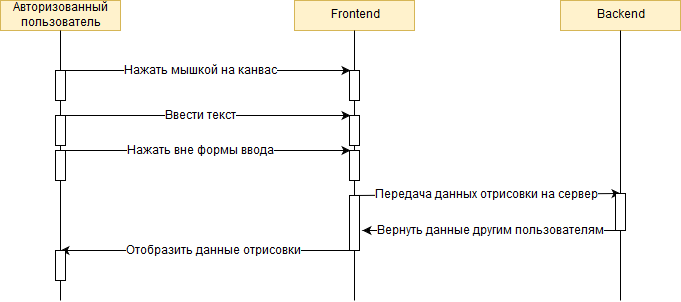

The diagram above was exported from draw.io. Its source (the exported page's mxGraphModel, read from the mxfile embedded in the PNG):
<mxGraphModel dx="903" dy="563" grid="1" gridSize="10" guides="1" tooltips="1" connect="1" arrows="1" fold="1" page="1" pageScale="1" pageWidth="827" pageHeight="1169" background="#ffffff" math="0" shadow="0">
  <root>
    <mxCell id="0" />
    <mxCell id="1" parent="0" />
    <mxCell id="2" value="Авторизованный&lt;br&gt;пользователь" style="rounded=0;whiteSpace=wrap;html=1;fillColor=#fff2cc;strokeColor=#d6b656;" vertex="1" parent="1">
      <mxGeometry x="60" y="70" width="120" height="30" as="geometry" />
    </mxCell>
    <mxCell id="3" value="Frontend" style="rounded=0;whiteSpace=wrap;html=1;fillColor=#fff2cc;strokeColor=#d6b656;" vertex="1" parent="1">
      <mxGeometry x="354" y="70" width="120" height="30" as="geometry" />
    </mxCell>
    <mxCell id="4" value="Backend" style="rounded=0;whiteSpace=wrap;html=1;fillColor=#fff2cc;strokeColor=#d6b656;" vertex="1" parent="1">
      <mxGeometry x="620" y="70" width="120" height="30" as="geometry" />
    </mxCell>
    <mxCell id="5" value="" style="endArrow=none;html=1;entryX=0.5;entryY=1;" edge="1" source="8" target="2" parent="1">
      <mxGeometry width="50" height="50" relative="1" as="geometry">
        <mxPoint x="120" y="430" as="sourcePoint" />
        <mxPoint x="110" y="120" as="targetPoint" />
      </mxGeometry>
    </mxCell>
    <mxCell id="6" value="" style="endArrow=none;html=1;entryX=0.5;entryY=1;" edge="1" source="22" parent="1">
      <mxGeometry width="50" height="50" relative="1" as="geometry">
        <mxPoint x="414" y="370" as="sourcePoint" />
        <mxPoint x="414" y="100" as="targetPoint" />
      </mxGeometry>
    </mxCell>
    <mxCell id="7" value="" style="endArrow=none;html=1;entryX=0.5;entryY=1;" edge="1" source="26" parent="1">
      <mxGeometry width="50" height="50" relative="1" as="geometry">
        <mxPoint x="680" y="370" as="sourcePoint" />
        <mxPoint x="680" y="100" as="targetPoint" />
      </mxGeometry>
    </mxCell>
    <mxCell id="8" value="" style="rounded=0;whiteSpace=wrap;html=1;" vertex="1" parent="1">
      <mxGeometry x="115" y="140" width="10" height="30" as="geometry" />
    </mxCell>
    <mxCell id="9" value="" style="endArrow=none;html=1;entryX=0.5;entryY=1;" edge="1" target="8" parent="1">
      <mxGeometry width="50" height="50" relative="1" as="geometry">
        <mxPoint x="120" y="370" as="sourcePoint" />
        <mxPoint x="120" y="100" as="targetPoint" />
      </mxGeometry>
    </mxCell>
    <mxCell id="10" value="" style="endArrow=classic;html=1;exitX=0.5;exitY=0;" edge="1" source="8" parent="1">
      <mxGeometry width="50" height="50" relative="1" as="geometry">
        <mxPoint x="230" y="220" as="sourcePoint" />
        <mxPoint x="410" y="140" as="targetPoint" />
      </mxGeometry>
    </mxCell>
    <mxCell id="11" value="Нажать мышкой на канвас" style="text;html=1;resizable=0;points=[];align=center;verticalAlign=middle;labelBackgroundColor=#ffffff;direction=south;" vertex="1" connectable="0" parent="10">
      <mxGeometry x="-0.3448" y="1" relative="1" as="geometry">
        <mxPoint x="45" y="1" as="offset" />
      </mxGeometry>
    </mxCell>
    <mxCell id="12" value="" style="rounded=0;whiteSpace=wrap;html=1;" vertex="1" parent="1">
      <mxGeometry x="409" y="140" width="10" height="30" as="geometry" />
    </mxCell>
    <mxCell id="13" value="" style="endArrow=none;html=1;entryX=0.5;entryY=1;" edge="1" target="12" parent="1">
      <mxGeometry width="50" height="50" relative="1" as="geometry">
        <mxPoint x="414" y="250" as="sourcePoint" />
        <mxPoint x="414" y="100" as="targetPoint" />
      </mxGeometry>
    </mxCell>
    <mxCell id="14" value="" style="rounded=0;whiteSpace=wrap;html=1;" vertex="1" parent="1">
      <mxGeometry x="115" y="185" width="10" height="30" as="geometry" />
    </mxCell>
    <mxCell id="15" value="" style="endArrow=classic;html=1;exitX=0.5;exitY=0;" edge="1" source="14" parent="1">
      <mxGeometry width="50" height="50" relative="1" as="geometry">
        <mxPoint x="230" y="265" as="sourcePoint" />
        <mxPoint x="410" y="185" as="targetPoint" />
      </mxGeometry>
    </mxCell>
    <mxCell id="16" value="Ввести текст" style="text;html=1;resizable=0;points=[];align=center;verticalAlign=middle;labelBackgroundColor=#ffffff;direction=south;" vertex="1" connectable="0" parent="15">
      <mxGeometry x="-0.3448" y="1" relative="1" as="geometry">
        <mxPoint x="45" y="1" as="offset" />
      </mxGeometry>
    </mxCell>
    <mxCell id="17" value="" style="rounded=0;whiteSpace=wrap;html=1;" vertex="1" parent="1">
      <mxGeometry x="409" y="185" width="10" height="30" as="geometry" />
    </mxCell>
    <mxCell id="18" value="" style="rounded=0;whiteSpace=wrap;html=1;" vertex="1" parent="1">
      <mxGeometry x="115" y="220" width="10" height="30" as="geometry" />
    </mxCell>
    <mxCell id="19" value="" style="endArrow=classic;html=1;exitX=0.5;exitY=0;" edge="1" source="18" parent="1">
      <mxGeometry width="50" height="50" relative="1" as="geometry">
        <mxPoint x="230" y="300" as="sourcePoint" />
        <mxPoint x="410" y="220" as="targetPoint" />
      </mxGeometry>
    </mxCell>
    <mxCell id="20" value="Нажать вне формы ввода" style="text;html=1;resizable=0;points=[];align=center;verticalAlign=middle;labelBackgroundColor=#ffffff;direction=south;" vertex="1" connectable="0" parent="19">
      <mxGeometry x="-0.3448" y="1" relative="1" as="geometry">
        <mxPoint x="45" y="1" as="offset" />
      </mxGeometry>
    </mxCell>
    <mxCell id="21" value="" style="rounded=0;whiteSpace=wrap;html=1;" vertex="1" parent="1">
      <mxGeometry x="409" y="220" width="10" height="30" as="geometry" />
    </mxCell>
    <mxCell id="22" value="" style="rounded=0;whiteSpace=wrap;html=1;" vertex="1" parent="1">
      <mxGeometry x="409" y="265" width="10" height="55" as="geometry" />
    </mxCell>
    <mxCell id="23" value="" style="endArrow=none;html=1;entryX=0.5;entryY=1;" edge="1" target="22" parent="1">
      <mxGeometry width="50" height="50" relative="1" as="geometry">
        <mxPoint x="414" y="370" as="sourcePoint" />
        <mxPoint x="414" y="100" as="targetPoint" />
      </mxGeometry>
    </mxCell>
    <mxCell id="24" value="" style="endArrow=classic;html=1;exitX=0.5;exitY=0;entryX=0.5;entryY=0;" edge="1" target="26" parent="1">
      <mxGeometry width="50" height="50" relative="1" as="geometry">
        <mxPoint x="414" y="265" as="sourcePoint" />
        <mxPoint x="670" y="263" as="targetPoint" />
      </mxGeometry>
    </mxCell>
    <mxCell id="25" value="Передача данных отрисовки на сервер" style="text;html=1;resizable=0;points=[];align=center;verticalAlign=middle;labelBackgroundColor=#ffffff;direction=south;" vertex="1" connectable="0" parent="24">
      <mxGeometry x="-0.3448" y="1" relative="1" as="geometry">
        <mxPoint x="45" y="1" as="offset" />
      </mxGeometry>
    </mxCell>
    <mxCell id="26" value="" style="rounded=0;whiteSpace=wrap;html=1;" vertex="1" parent="1">
      <mxGeometry x="675" y="263" width="10" height="37" as="geometry" />
    </mxCell>
    <mxCell id="27" value="" style="endArrow=none;html=1;entryX=0.5;entryY=1;" edge="1" target="26" parent="1">
      <mxGeometry width="50" height="50" relative="1" as="geometry">
        <mxPoint x="680" y="370" as="sourcePoint" />
        <mxPoint x="680" y="100" as="targetPoint" />
      </mxGeometry>
    </mxCell>
    <mxCell id="28" value="" style="endArrow=classic;html=1;entryX=1.3;entryY=0.636;entryPerimeter=0;" edge="1" target="22" parent="1">
      <mxGeometry width="50" height="50" relative="1" as="geometry">
        <mxPoint x="680" y="300" as="sourcePoint" />
        <mxPoint x="690" y="273" as="targetPoint" />
      </mxGeometry>
    </mxCell>
    <mxCell id="29" value="Вернуть данные другим пользователям" style="text;html=1;resizable=0;points=[];align=center;verticalAlign=middle;labelBackgroundColor=#ffffff;direction=south;" vertex="1" connectable="0" parent="28">
      <mxGeometry x="-0.3448" y="1" relative="1" as="geometry">
        <mxPoint x="-45" y="-1" as="offset" />
      </mxGeometry>
    </mxCell>
    <mxCell id="30" value="" style="endArrow=classic;html=1;" edge="1" parent="1">
      <mxGeometry width="50" height="50" relative="1" as="geometry">
        <mxPoint x="414" y="320" as="sourcePoint" />
        <mxPoint x="120" y="320" as="targetPoint" />
      </mxGeometry>
    </mxCell>
    <mxCell id="31" value="Отобразить данные отрисовки " style="text;html=1;resizable=0;points=[];align=center;verticalAlign=middle;labelBackgroundColor=#ffffff;direction=south;" vertex="1" connectable="0" parent="30">
      <mxGeometry x="-0.3448" y="1" relative="1" as="geometry">
        <mxPoint x="-45" y="-1" as="offset" />
      </mxGeometry>
    </mxCell>
    <mxCell id="32" value="" style="rounded=0;whiteSpace=wrap;html=1;" vertex="1" parent="1">
      <mxGeometry x="115" y="320" width="10" height="30" as="geometry" />
    </mxCell>
    <mxCell id="33" value="" style="endArrow=none;html=1;entryX=0.5;entryY=1;" edge="1" target="32" parent="1">
      <mxGeometry width="50" height="50" relative="1" as="geometry">
        <mxPoint x="120" y="350" as="sourcePoint" />
        <mxPoint x="120" y="170" as="targetPoint" />
      </mxGeometry>
    </mxCell>
  </root>
</mxGraphModel>